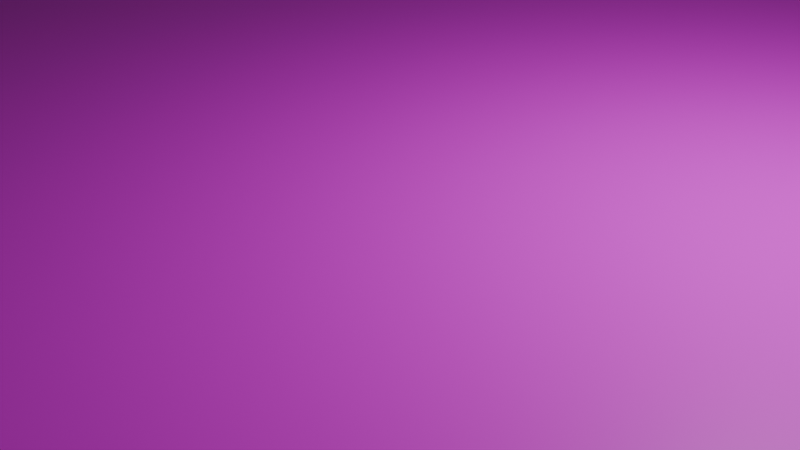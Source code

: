 # Source: floor.blend  (saved by Blender 4.3.32; exported with 4.5.12 LTS)
import bpy
from mathutils import Matrix  # noqa: F401  (used for matrix-valued properties, if any)

bpy.ops.wm.read_factory_settings(use_empty=True)
scene = bpy.context.scene
scene.name = 'Scene'

# ---- collections
col_collection = bpy.data.collections.new('Collection'); scene.collection.children.link(col_collection)

# ---- images (referenced by path relative to the original .blend; pixels are not part of the script)
import os
ASSET_DIR = os.environ.get("B2B_ASSET_DIR", "")  # directory of the original .blend (textures are referenced by path, not embedded)
HERE = os.path.dirname(os.path.abspath(__file__))  # packed textures are extracted next to this script under _unpacked/

def load_image(name, relpath, width, height, colorspace="sRGB"):
    """Load a texture the original file referenced (path relative to the .blend, or extracted next to this script)."""
    p = next((c for c in (os.path.join(HERE, relpath), os.path.join(ASSET_DIR, relpath)) if relpath and os.path.exists(c)), "")
    if p:
        img = bpy.data.images.load(p, check_existing=True)
        img.name = name
    else:  # same state as the original file: an image datablock whose file is absent (Cycles renders it pink)
        img = bpy.data.images.new(name, width, height)
        img.source = "FILE"
        img.filepath = "//" + (relpath or name)
    img.colorspace_settings.name = colorspace
    return img
img_crate_png = load_image('crate.png', 'crate.png', 1024, 1024, 'sRGB')

# ---- materials (node trees are filled in below, after node groups)
mat_material = bpy.data.materials.new('Material')
mat_material.alpha_threshold = 0.0
mat_material.roughness = 0.5
mat_material.line_color = (0.0, 0.0, 0.0, 1.0)

# ---- material node trees
mat_material.use_nodes = True; mat_material.node_tree.nodes.clear()
_N = mat_material.node_tree.nodes; _L = mat_material.node_tree.links
n0 = _N.new('ShaderNodeOutputMaterial'); n0.name = 'Material Output'; n0.location = (300, 300)
n1 = _N.new('ShaderNodeBsdfPrincipled'); n1.name = 'Principled BSDF'; n1.location = (10, 300)
n1.inputs[3].default_value = 1.45
n2 = _N.new('ShaderNodeTexImage'); n2.name = 'Image Texture'; n2.location = (-280, 280)
n2.image = img_crate_png
_L.new(n1.outputs[0], n0.inputs[0])
_L.new(n2.outputs[0], n1.inputs[0])
n0.is_active_output = True

# ---- world
world_world = bpy.data.worlds.new('World'); scene.world = world_world
world_world.use_nodes = True; world_world.node_tree.nodes.clear()
_N = world_world.node_tree.nodes; _L = world_world.node_tree.links
n0 = _N.new('ShaderNodeOutputWorld'); n0.name = 'World Output'; n0.location = (300, 300)
n1 = _N.new('ShaderNodeBackground'); n1.name = 'Background'; n1.location = (10, 300)
n1.inputs[0].default_value = (0.05088, 0.05088, 0.05088, 1.0)
_L.new(n1.outputs[0], n0.inputs[0])
n0.is_active_output = True
world_world.color = (0.05088, 0.05088, 0.05088)
world_world.sun_shadow_jitter_overblur = 0.0

# ---- cameras
cam_camera = bpy.data.cameras.new('Camera')
cam_camera.clip_end = 100.0
cam_camera.ortho_scale = 7.314

# ---- lights
light_light = bpy.data.lights.new('Light', 'POINT')
light_light.energy = 1000.0
light_light.shadow_soft_size = 0.1

# ---- meshes
me_cube = bpy.data.meshes.new('Cube')
me_cube.from_pydata([(32.93, 32.93, 1.0), (32.93, -32.93, 1.0), (-32.93, 32.93, 1.0), (-32.93, -32.93, 1.0)], [], [(0, 2, 3, 1)])
_uv = me_cube.uv_layers.new(name='UVMap')
_uv.uv.foreach_set('vector', [-0.001017, -0.008634, 1.009, -0.008634, 1.009, 1.001, -0.001017, 1.001])
me_cube.materials.append(mat_material)
me_cube.use_mirror_vertex_groups = False
me_cube.update()

# ---- objects
ob_cube = bpy.data.objects.new('Cube', me_cube)
ob_light = bpy.data.objects.new('Light', light_light)
ob_camera = bpy.data.objects.new('Camera', cam_camera)

# ---- transforms, parenting, visibility, modifiers, constraints
ob_cube.location = (0.0, 0.0, -5.557)
ob_cube.lock_rotations_4d = False
ob_cube.empty_display_type = 'ARROWS'
ob_cube.lineart.crease_threshold = 0.0
ob_light.location = (4.076, 1.005, 0.3471)
ob_light.rotation_euler = (0.6503, 0.05522, 1.866)
ob_light.lock_rotations_4d = False
ob_light.empty_display_type = 'ARROWS'
ob_light.color = (0.0, 0.0, 0.0, 0.0)
ob_light.lineart.crease_threshold = 0.0
ob_camera.location = (7.359, -6.926, -0.5984)
ob_camera.rotation_euler = (1.109, 0.0, 0.8149)
ob_camera.lock_rotations_4d = False
ob_camera.empty_display_type = 'ARROWS'
ob_camera.color = (0.0, 0.0, 0.0, 0.0)
ob_camera.display_type = 'WIRE'
ob_camera.lineart.crease_threshold = 0.0

# ---- collection membership
col_collection.objects.link(ob_cube)
col_collection.objects.link(ob_light)
col_collection.objects.link(ob_camera)

# ---- scene / render settings (as saved in the file)
scene.camera = ob_camera
scene.frame_start = 1; scene.frame_end = 250; scene.frame_set(1)
scene.render.engine = 'BLENDER_EEVEE_NEXT'
bpy.context.view_layer.update()
